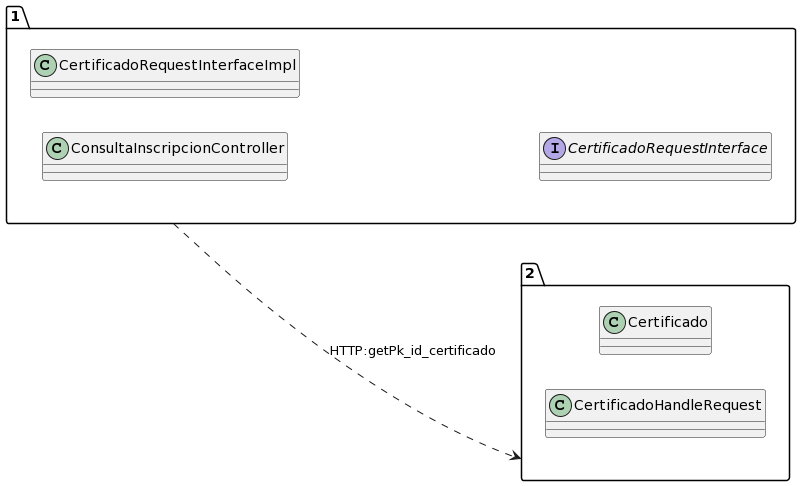

The diagram above was rendered by PlantUML. Its source (embedded in the PNG):
@startuml
allow_mixing
left to right direction
package "1"{
class ConsultaInscripcionController
class CertificadoRequestInterfaceImpl
interface CertificadoRequestInterface

}
package "2"{
class Certificado
class CertificadoHandleRequest

}
"1" ..> "2":HTTP:getPk_id_certificado
@enduml